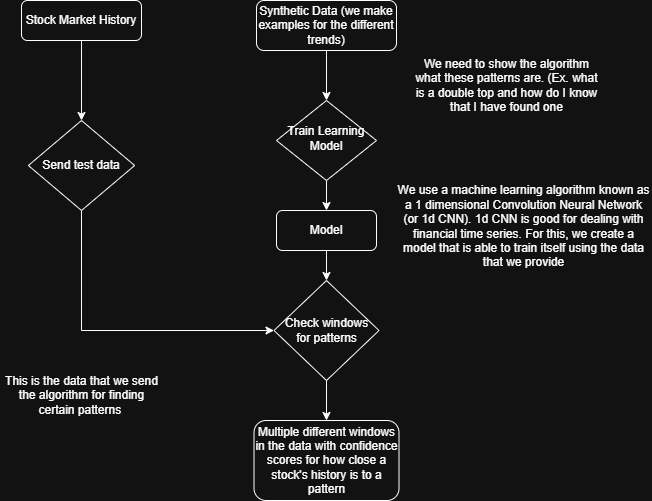

The diagram above was exported from draw.io. Its source (the exported page's mxGraphModel, read from the mxfile embedded in the PNG):
<mxGraphModel dx="1372" dy="755" grid="1" gridSize="10" guides="1" tooltips="1" connect="1" arrows="1" fold="1" page="1" pageScale="1" pageWidth="827" pageHeight="1169" math="0" shadow="0">
  <root>
    <mxCell id="WIyWlLk6GJQsqaUBKTNV-0" />
    <mxCell id="WIyWlLk6GJQsqaUBKTNV-1" parent="WIyWlLk6GJQsqaUBKTNV-0" />
    <mxCell id="UK6REC-xOiS0pAEi1hUc-15" edge="1" parent="WIyWlLk6GJQsqaUBKTNV-1" source="WIyWlLk6GJQsqaUBKTNV-3" style="edgeStyle=orthogonalEdgeStyle;rounded=0;orthogonalLoop=1;jettySize=auto;html=1;exitX=0.5;exitY=1;exitDx=0;exitDy=0;entryX=0.5;entryY=0;entryDx=0;entryDy=0;" target="WYMLBi4CjX9Rr02kLpja-16">
      <mxGeometry relative="1" as="geometry" />
    </mxCell>
    <mxCell id="WIyWlLk6GJQsqaUBKTNV-3" parent="WIyWlLk6GJQsqaUBKTNV-1" style="rounded=1;whiteSpace=wrap;html=1;fontSize=12;glass=0;strokeWidth=1;shadow=0;" value="Stock Market History" vertex="1">
      <mxGeometry height="40" width="120" x="160" y="210" as="geometry" />
    </mxCell>
    <mxCell id="WYMLBi4CjX9Rr02kLpja-14" edge="1" parent="WIyWlLk6GJQsqaUBKTNV-1" source="WYMLBi4CjX9Rr02kLpja-1" style="edgeStyle=orthogonalEdgeStyle;rounded=0;orthogonalLoop=1;jettySize=auto;html=1;exitX=0.5;exitY=1;exitDx=0;exitDy=0;entryX=0.5;entryY=0;entryDx=0;entryDy=0;" target="WYMLBi4CjX9Rr02kLpja-13">
      <mxGeometry relative="1" as="geometry" />
    </mxCell>
    <mxCell id="WYMLBi4CjX9Rr02kLpja-1" parent="WIyWlLk6GJQsqaUBKTNV-1" style="rhombus;whiteSpace=wrap;html=1;shadow=0;fontFamily=Helvetica;fontSize=12;align=center;strokeWidth=1;spacing=6;spacingTop=-4;" value="Train Learning Model" vertex="1">
      <mxGeometry height="80" width="100" x="415" y="310" as="geometry" />
    </mxCell>
    <mxCell id="UK6REC-xOiS0pAEi1hUc-11" edge="1" parent="WIyWlLk6GJQsqaUBKTNV-1" source="WYMLBi4CjX9Rr02kLpja-9" style="edgeStyle=orthogonalEdgeStyle;rounded=0;orthogonalLoop=1;jettySize=auto;html=1;exitX=0.5;exitY=1;exitDx=0;exitDy=0;entryX=0.5;entryY=0;entryDx=0;entryDy=0;" target="WYMLBi4CjX9Rr02kLpja-1">
      <mxGeometry relative="1" as="geometry" />
    </mxCell>
    <mxCell id="WYMLBi4CjX9Rr02kLpja-9" parent="WIyWlLk6GJQsqaUBKTNV-1" style="rounded=1;whiteSpace=wrap;html=1;" value="Synthetic Data (we make examples for the different trends)" vertex="1">
      <mxGeometry height="50" width="140" x="395" y="210" as="geometry" />
    </mxCell>
    <mxCell id="UK6REC-xOiS0pAEi1hUc-6" edge="1" parent="WIyWlLk6GJQsqaUBKTNV-1" source="WYMLBi4CjX9Rr02kLpja-13" style="edgeStyle=orthogonalEdgeStyle;rounded=0;orthogonalLoop=1;jettySize=auto;html=1;exitX=0.5;exitY=1;exitDx=0;exitDy=0;entryX=0.5;entryY=0;entryDx=0;entryDy=0;">
      <mxGeometry relative="1" as="geometry">
        <mxPoint x="465" y="490" as="targetPoint" />
      </mxGeometry>
    </mxCell>
    <mxCell id="WYMLBi4CjX9Rr02kLpja-13" parent="WIyWlLk6GJQsqaUBKTNV-1" style="rounded=1;whiteSpace=wrap;html=1;" value="Model" vertex="1">
      <mxGeometry height="40" width="100" x="415" y="420" as="geometry" />
    </mxCell>
    <mxCell id="UK6REC-xOiS0pAEi1hUc-8" edge="1" parent="WIyWlLk6GJQsqaUBKTNV-1" source="WYMLBi4CjX9Rr02kLpja-16" style="edgeStyle=orthogonalEdgeStyle;rounded=0;orthogonalLoop=1;jettySize=auto;html=1;exitX=0.5;exitY=1;exitDx=0;exitDy=0;entryX=0;entryY=0.5;entryDx=0;entryDy=0;" target="UK6REC-xOiS0pAEi1hUc-7">
      <mxGeometry relative="1" as="geometry" />
    </mxCell>
    <mxCell id="WYMLBi4CjX9Rr02kLpja-16" parent="WIyWlLk6GJQsqaUBKTNV-1" style="rhombus;whiteSpace=wrap;html=1;" value="Send test data" vertex="1">
      <mxGeometry height="90" width="106.25" x="166.87" y="330" as="geometry" />
    </mxCell>
    <mxCell id="UK6REC-xOiS0pAEi1hUc-2" parent="WIyWlLk6GJQsqaUBKTNV-1" style="text;html=1;whiteSpace=wrap;strokeColor=none;fillColor=none;align=center;verticalAlign=middle;rounded=0;" value="We use a machine learning algorithm known as a 1 dimensional Convolution Neural Network (or 1d CNN). 1d CNN is good for dealing with financial time series. For this, we create a model that is able to train itself using the data that we provide" vertex="1">
      <mxGeometry height="107.5" width="255" x="535" y="382.5" as="geometry" />
    </mxCell>
    <mxCell id="UK6REC-xOiS0pAEi1hUc-13" edge="1" parent="WIyWlLk6GJQsqaUBKTNV-1" source="UK6REC-xOiS0pAEi1hUc-7" style="edgeStyle=orthogonalEdgeStyle;rounded=0;orthogonalLoop=1;jettySize=auto;html=1;exitX=0.5;exitY=1;exitDx=0;exitDy=0;entryX=0.5;entryY=0;entryDx=0;entryDy=0;" target="UK6REC-xOiS0pAEi1hUc-10">
      <mxGeometry relative="1" as="geometry" />
    </mxCell>
    <mxCell id="UK6REC-xOiS0pAEi1hUc-7" parent="WIyWlLk6GJQsqaUBKTNV-1" style="rhombus;whiteSpace=wrap;html=1;" value="Check windows&lt;div&gt;for patterns&lt;/div&gt;" vertex="1">
      <mxGeometry height="100" width="105" x="412.5" y="490" as="geometry" />
    </mxCell>
    <mxCell id="UK6REC-xOiS0pAEi1hUc-10" parent="WIyWlLk6GJQsqaUBKTNV-1" style="rounded=1;whiteSpace=wrap;html=1;" value="Multiple different windows in the data with confidence scores for how close a stock's history is to a pattern" vertex="1">
      <mxGeometry height="80" width="145" x="392.5" y="630" as="geometry" />
    </mxCell>
    <mxCell id="UK6REC-xOiS0pAEi1hUc-12" parent="WIyWlLk6GJQsqaUBKTNV-1" style="text;html=1;whiteSpace=wrap;strokeColor=none;fillColor=none;align=center;verticalAlign=middle;rounded=0;" value="We need to show the algorithm what these patterns are. (Ex. what is a double top and how do I know that I have found one" vertex="1">
      <mxGeometry height="70" width="195" x="547.5" y="260" as="geometry" />
    </mxCell>
    <mxCell id="UK6REC-xOiS0pAEi1hUc-14" parent="WIyWlLk6GJQsqaUBKTNV-1" style="text;html=1;whiteSpace=wrap;strokeColor=none;fillColor=none;align=center;verticalAlign=middle;rounded=0;" value="This is the data that we send the algorithm for finding certain patterns&amp;nbsp;" vertex="1">
      <mxGeometry height="90" width="163" x="138.51" y="560" as="geometry" />
    </mxCell>
  </root>
</mxGraphModel>